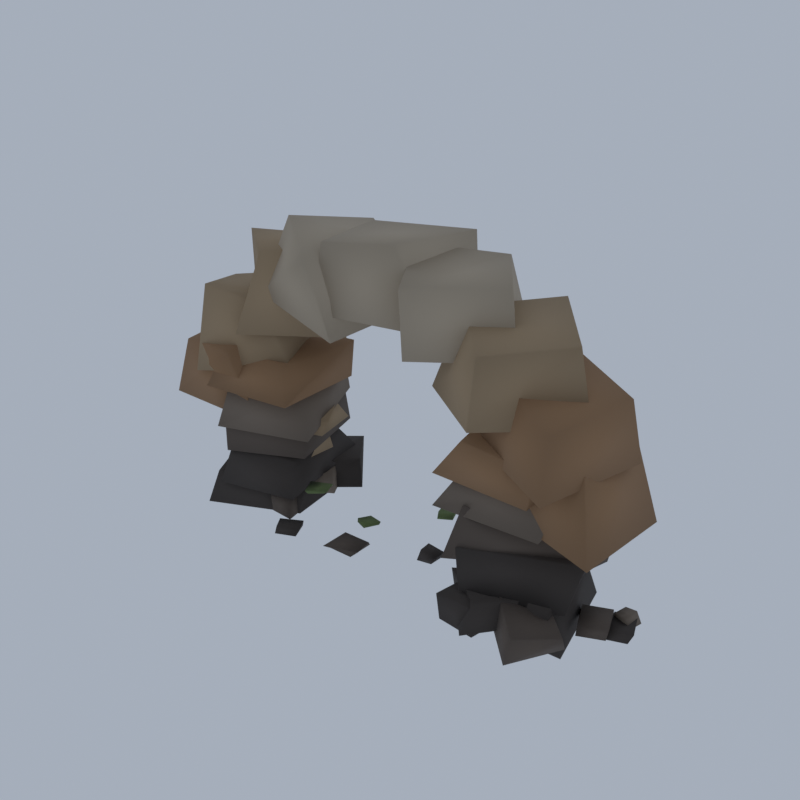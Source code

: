 # Source: PL06_01_rock_arch_natural_01.blend  (saved by Blender 5.2.45; exported with 4.5.12 LTS)
import bpy
from mathutils import Matrix  # noqa: F401  (used for matrix-valued properties, if any)

bpy.ops.wm.read_factory_settings(use_empty=True)
scene = bpy.context.scene
scene.name = 'Scene'

# ---- collections
col_collection = bpy.data.collections.new('Collection'); scene.collection.children.link(col_collection)

# ---- materials (node trees are filled in below, after node groups)
mat_vi_fa_r_dk_basalt = bpy.data.materials.new('vi_fa_r_dk|Basalt')
mat_vi_fa_r_dk_basalt.diffuse_color = (0.06191, 0.05112, 0.04455, 1.0)
mat_vi_fa_r_base_slate = bpy.data.materials.new('vi_fa_r_base|Slate')
mat_vi_fa_r_base_slate.diffuse_color = (0.1166, 0.09152, 0.07383, 1.0)
mat_vi_fa_r_low_slate = bpy.data.materials.new('vi_fa_r_low|Slate')
mat_vi_fa_r_low_slate.diffuse_color = (0.1975, 0.1573, 0.122, 1.0)
mat_vi_fa_r_rust_sandstone = bpy.data.materials.new('vi_fa_r_rust|Sandstone')
mat_vi_fa_r_rust_sandstone.diffuse_color = (0.3112, 0.1835, 0.09627, 1.0)
mat_vi_fa_r_warm_sandstone = bpy.data.materials.new('vi_fa_r_warm|Sandstone')
mat_vi_fa_r_warm_sandstone.diffuse_color = (0.3686, 0.2674, 0.1636, 1.0)
mat_vi_fa_r_hi_limestone = bpy.data.materials.new('vi_fa_r_hi|Limestone')
mat_vi_fa_r_hi_limestone.diffuse_color = (0.4423, 0.3686, 0.2758, 1.0)
mat_vi_fa_moss_grass = bpy.data.materials.new('vi_fa_moss|Grass')
mat_vi_fa_moss_grass.diffuse_color = (0.139, 0.1905, 0.07383, 1.0)

# ---- material node trees
mat_vi_fa_r_dk_basalt.use_nodes = True; mat_vi_fa_r_dk_basalt.node_tree.nodes.clear()
_N = mat_vi_fa_r_dk_basalt.node_tree.nodes; _L = mat_vi_fa_r_dk_basalt.node_tree.links
n0 = _N.new('ShaderNodeBsdfPrincipled'); n0.name = 'Principled BSDF'; n0.location = (-200, 100)
n0.inputs[0].default_value = (0.06191, 0.05112, 0.04455, 1.0)
n0.inputs[2].default_value = 0.95
n0.inputs[10].default_value = 0.005
n1 = _N.new('ShaderNodeOutputMaterial'); n1.name = 'Material Output'; n1.location = (200, 100)
_L.new(n0.outputs[0], n1.inputs[0])
n1.is_active_output = True
mat_vi_fa_r_base_slate.use_nodes = True; mat_vi_fa_r_base_slate.node_tree.nodes.clear()
_N = mat_vi_fa_r_base_slate.node_tree.nodes; _L = mat_vi_fa_r_base_slate.node_tree.links
n0 = _N.new('ShaderNodeBsdfPrincipled'); n0.name = 'Principled BSDF'; n0.location = (-200, 100)
n0.inputs[0].default_value = (0.1166, 0.09152, 0.07383, 1.0)
n0.inputs[2].default_value = 0.95
n0.inputs[10].default_value = 0.005
n1 = _N.new('ShaderNodeOutputMaterial'); n1.name = 'Material Output'; n1.location = (200, 100)
_L.new(n0.outputs[0], n1.inputs[0])
n1.is_active_output = True
mat_vi_fa_r_low_slate.use_nodes = True; mat_vi_fa_r_low_slate.node_tree.nodes.clear()
_N = mat_vi_fa_r_low_slate.node_tree.nodes; _L = mat_vi_fa_r_low_slate.node_tree.links
n0 = _N.new('ShaderNodeBsdfPrincipled'); n0.name = 'Principled BSDF'; n0.location = (-200, 100)
n0.inputs[0].default_value = (0.1975, 0.1573, 0.122, 1.0)
n0.inputs[2].default_value = 0.95
n0.inputs[10].default_value = 0.005
n1 = _N.new('ShaderNodeOutputMaterial'); n1.name = 'Material Output'; n1.location = (200, 100)
_L.new(n0.outputs[0], n1.inputs[0])
n1.is_active_output = True
mat_vi_fa_r_rust_sandstone.use_nodes = True; mat_vi_fa_r_rust_sandstone.node_tree.nodes.clear()
_N = mat_vi_fa_r_rust_sandstone.node_tree.nodes; _L = mat_vi_fa_r_rust_sandstone.node_tree.links
n0 = _N.new('ShaderNodeBsdfPrincipled'); n0.name = 'Principled BSDF'; n0.location = (-200, 100)
n0.inputs[0].default_value = (0.3112, 0.1835, 0.09627, 1.0)
n0.inputs[2].default_value = 0.93
n0.inputs[10].default_value = 0.005
n1 = _N.new('ShaderNodeOutputMaterial'); n1.name = 'Material Output'; n1.location = (200, 100)
_L.new(n0.outputs[0], n1.inputs[0])
n1.is_active_output = True
mat_vi_fa_r_warm_sandstone.use_nodes = True; mat_vi_fa_r_warm_sandstone.node_tree.nodes.clear()
_N = mat_vi_fa_r_warm_sandstone.node_tree.nodes; _L = mat_vi_fa_r_warm_sandstone.node_tree.links
n0 = _N.new('ShaderNodeBsdfPrincipled'); n0.name = 'Principled BSDF'; n0.location = (-200, 100)
n0.inputs[0].default_value = (0.3686, 0.2674, 0.1636, 1.0)
n0.inputs[2].default_value = 0.93
n0.inputs[10].default_value = 0.005
n1 = _N.new('ShaderNodeOutputMaterial'); n1.name = 'Material Output'; n1.location = (200, 100)
_L.new(n0.outputs[0], n1.inputs[0])
n1.is_active_output = True
mat_vi_fa_r_hi_limestone.use_nodes = True; mat_vi_fa_r_hi_limestone.node_tree.nodes.clear()
_N = mat_vi_fa_r_hi_limestone.node_tree.nodes; _L = mat_vi_fa_r_hi_limestone.node_tree.links
n0 = _N.new('ShaderNodeBsdfPrincipled'); n0.name = 'Principled BSDF'; n0.location = (-200, 100)
n0.inputs[0].default_value = (0.4423, 0.3686, 0.2758, 1.0)
n0.inputs[2].default_value = 0.92
n0.inputs[10].default_value = 0.005
n1 = _N.new('ShaderNodeOutputMaterial'); n1.name = 'Material Output'; n1.location = (200, 100)
_L.new(n0.outputs[0], n1.inputs[0])
n1.is_active_output = True
mat_vi_fa_moss_grass.use_nodes = True; mat_vi_fa_moss_grass.node_tree.nodes.clear()
_N = mat_vi_fa_moss_grass.node_tree.nodes; _L = mat_vi_fa_moss_grass.node_tree.links
n0 = _N.new('ShaderNodeBsdfPrincipled'); n0.name = 'Principled BSDF'; n0.location = (-200, 100)
n0.inputs[0].default_value = (0.139, 0.1905, 0.07383, 1.0)
n0.inputs[2].default_value = 1.0
n0.inputs[10].default_value = 0.005
n1 = _N.new('ShaderNodeOutputMaterial'); n1.name = 'Material Output'; n1.location = (200, 100)
_L.new(n0.outputs[0], n1.inputs[0])
n1.is_active_output = True

# ---- world
world_world = bpy.data.worlds.new('World'); scene.world = world_world
world_world.use_nodes = True; world_world.node_tree.nodes.clear()
_N = world_world.node_tree.nodes; _L = world_world.node_tree.links
n0 = _N.new('ShaderNodeOutputWorld'); n0.name = 'World Output'; n0.location = (200, 100)
n1 = _N.new('ShaderNodeBackground'); n1.name = 'Background'; n1.location = (-200, 100)
n1.inputs[0].default_value = (0.42, 0.47, 0.55, 1.0)
n1.inputs[1].default_value = 0.9
_L.new(n1.outputs[0], n0.inputs[0])
n0.is_active_output = True
world_world.color = (0.05088, 0.05088, 0.05088)
world_world.sun_shadow_jitter_overblur = 0.0

# ---- meshes
me_rock_arch = bpy.data.meshes.new('rock_arch')
me_rock_arch.from_pydata([(-23.87, -9.186, 1.382), (-13.06, -3.819, 1.291), (-14.6, 8.065, 1.15), (-29.35, 1.783, 0.2702), (-23.49, -7.484, 5.286), (-13.3, -2.433, 5.185), (-16.06, 5.228, 5.104), (-28.07, 3.513, 6.16), (-22.38, -8.199, 4.413), (-12.57, -5.409, 4.24), (-14.04, 8.182, 5.411), (-25.67, 4.897, 5.497), (-21.84, -6.237, 9.343), (-13.03, -4.499, 9.008), (-14.85, 4.882, 9.679), (-24.38, 3.675, 9.604), (13.17, -5.739, 0.0), (26.04, -5.075, 0.07624), (23.45, 6.52, 0.7742), (12.0, 4.259, 1.909), (15.91, -4.261, 5.588), (24.36, -5.79, 5.391), (22.66, 5.035, 5.472), (11.39, 4.467, 5.629), (14.67, -7.949, 5.139), (25.61, -4.176, 4.899), (22.3, 6.225, 4.821), (12.47, 2.713, 5.002), (14.19, -8.023, 10.45), (26.39, -2.051, 10.39), (23.35, 7.284, 9.139), (12.82, 2.796, 10.02), (-15.87, 1.833, 1.36), (-10.37, 4.888, 2.107), (-16.53, 10.74, 1.081), (-21.14, 5.968, 1.909), (-15.01, -0.03469, 6.186), (-12.01, 6.317, 5.154), (-14.66, 10.14, 5.881), (-21.3, 6.248, 5.196), (17.75, -9.581, 1.409), (18.15, -4.982, 0.9569), (13.85, -4.657, 1.249), (13.12, -9.127, 1.351), (17.34, -8.906, 4.486), (18.22, -5.575, 4.582), (14.16, -4.435, 5.161), (12.76, -9.287, 4.647), (16.8, -10.46, 1.719), (23.15, -4.482, 2.767), (16.9, -0.4585, 2.602), (11.5, -4.286, 1.962), (17.52, -8.911, 5.401), (22.4, -4.194, 5.508), (18.5, 0.04696, 4.874), (11.9, -5.441, 5.484), (28.76, -0.7649, 1.395), (30.84, 0.2754, 1.219), (29.79, 3.768, 1.445), (27.27, 2.637, 1.232), (28.18, -0.243, 1.865), (31.07, 1.073, 1.955), (29.84, 4.126, 1.886), (27.5, 3.273, 2.042), (15.98, 4.396, 1.212), (17.36, 5.879, 1.349), (15.19, 6.759, 1.426), (14.87, 5.207, 1.446), (16.28, 4.143, 1.953), (17.08, 5.595, 1.936), (15.48, 6.69, 1.879), (14.54, 5.178, 2.04), (4.398, -2.222, 1.294), (6.121, -1.714, 1.21), (6.282, 0.141, 1.27), (3.944, 0.651, 1.329), (4.507, -1.598, 2.51), (6.89, -2.017, 2.449), (6.602, 0.1123, 2.181), (4.36, 0.05943, 2.454), (-12.37, -8.885, 1.258), (-9.933, -7.771, 1.268), (-10.87, -5.566, 1.323), (-13.45, -7.53, 1.213), (-12.23, -8.619, 2.065), (-9.91, -7.111, 1.968), (-10.73, -5.511, 2.081), (-13.57, -6.766, 1.882), (-20.99, 1.082, 1.385), (-17.39, 2.895, 1.206), (-19.67, 5.821, 1.461), (-22.57, 4.458, 1.537), (-21.17, 0.8303, 2.734), (-17.52, 3.1, 2.559), (-19.85, 5.696, 2.563), (-21.92, 4.442, 2.754), (-21.92, -7.165, 8.653), (-11.49, -4.139, 9.885), (-15.12, 8.066, 9.231), (-25.45, 3.424, 9.164), (-22.52, -6.639, 13.08), (-11.4, -2.555, 14.42), (-14.41, 6.415, 14.5), (-25.65, 1.017, 13.32), (12.94, -8.783, 9.006), (23.87, -2.11, 8.967), (21.52, 7.95, 8.908), (9.691, 4.614, 9.703), (13.72, -6.342, 14.56), (25.47, -1.362, 13.4), (20.07, 7.943, 14.14), (11.55, 4.595, 13.63), (-23.3, -4.045, 0.7721), (-17.21, -0.4851, 1.757), (-21.12, 4.699, 1.846), (-26.04, 0.1174, 0.901), (-23.26, -3.422, 5.414), (-17.73, -0.02954, 5.307), (-20.51, 3.8, 5.202), (-26.51, 1.14, 5.461), (-15.8, -5.765, 1.626), (-12.97, -5.65, 1.379), (-13.74, -1.806, 1.262), (-17.24, -3.175, 1.234), (-16.01, -5.828, 3.833), (-13.66, -4.884, 3.987), (-14.22, -1.868, 3.219), (-17.4, -2.701, 3.549), (22.93, -11.17, 1.54), (26.6, -5.307, 1.828), (21.07, -2.276, 2.182), (18.6, -6.875, 1.575), (23.54, -10.87, 4.96), (27.37, -7.26, 4.784), (22.29, -2.515, 4.584), (18.82, -6.28, 5.455), (19.94, 1.594, 2.28), (22.7, 9.756, 2.862), (13.86, 9.861, 2.347), (12.11, 3.298, 2.515), (19.08, 1.92, 5.286), (23.3, 9.408, 5.116), (15.81, 11.17, 4.951), (13.34, 3.864, 4.982), (26.08, -2.436, 1.548), (28.94, -1.023, 1.472), (27.85, 2.388, 1.407), (24.13, 1.768, 1.336), (26.12, -2.27, 2.66), (29.02, -0.5983, 2.692), (27.64, 2.75, 2.691), (24.44, 1.597, 2.507), (-4.929, -7.006, 1.434), (-2.046, -6.657, 1.208), (-1.889, -3.343, 1.296), (-5.58, -4.486, 1.371), (-5.383, -7.798, 1.922), (-1.198, -6.237, 2.024), (-1.64, -3.814, 1.977), (-5.191, -4.015, 2.003), (-21.59, -8.664, 12.78), (-10.48, -4.472, 12.68), (-13.84, 6.741, 14.59), (-25.83, 3.946, 12.94), (-21.42, -6.725, 17.11), (-11.99, -4.276, 18.06), (-14.15, 6.273, 18.89), (-25.35, 3.112, 18.58), (10.05, -6.756, 13.41), (23.08, -6.182, 13.81), (20.74, 4.53, 12.68), (10.4, 2.57, 13.77), (13.34, -5.846, 18.63), (23.94, -3.378, 18.37), (22.77, 4.044, 17.93), (10.49, 3.558, 18.18), (-16.22, -1.098, 2.146), (-12.57, 1.958, 1.672), (-15.24, 6.951, 1.623), (-19.2, 2.619, 1.768), (-17.85, -0.6331, 4.563), (-12.08, 1.019, 5.006), (-15.4, 5.971, 4.205), (-19.08, 2.641, 4.446), (29.97, 2.153, 1.42), (30.3, 4.219, 1.24), (28.06, 4.345, 1.25), (27.6, 2.734, 1.418), (29.37, 2.31, 2.445), (29.57, 4.337, 2.5), (28.07, 4.616, 2.164), (27.88, 2.604, 2.484), (-23.2, -8.489, 17.7), (-11.02, -7.43, 18.23), (-11.82, 4.897, 17.55), (-21.77, 4.434, 16.94), (-23.08, -4.625, 22.26), (-13.35, -5.161, 21.88), (-11.54, 5.176, 22.38), (-23.61, 5.377, 21.05), (10.18, -7.024, 17.59), (21.28, -5.896, 16.84), (21.3, 4.606, 17.72), (9.294, 5.436, 18.46), (13.27, -6.34, 22.18), (22.54, -6.393, 21.74), (21.56, 3.044, 22.08), (12.02, 4.218, 22.95), (-30.3, 7.008, 14.13), (-31.07, -6.647, 13.82), (-17.63, -5.66, 13.18), (-18.51, 4.108, 13.66), (-28.15, 3.793, 22.65), (-27.93, -6.872, 21.99), (-19.86, -7.944, 23.12), (-20.22, 3.979, 23.46), (25.16, -9.79, 20.63), (28.39, 3.811, 20.69), (17.13, 6.377, 20.1), (12.44, -3.416, 21.22), (24.91, -8.574, 27.89), (27.79, 1.794, 28.51), (18.44, 6.867, 29.15), (14.31, -2.014, 28.85), (29.24, -7.081, 13.69), (29.56, 6.537, 12.79), (17.54, 6.451, 14.1), (18.48, -4.706, 14.56), (26.53, -4.202, 21.94), (26.48, 5.928, 22.41), (18.94, 6.861, 22.92), (18.15, -5.535, 22.83), (-30.21, 1.808, 20.03), (-25.25, -8.1, 18.98), (-13.22, -4.037, 20.86), (-17.64, 7.125, 21.09), (-27.29, 0.9761, 28.27), (-25.3, -5.713, 29.45), (-16.52, -4.796, 28.83), (-20.29, 6.63, 28.81), (-22.95, 0.2918, 26.03), (-18.25, -7.718, 25.53), (-8.36, 0.403, 25.13), (-16.85, 9.074, 26.01), (-24.16, 1.18, 34.83), (-16.36, -4.82, 35.4), (-9.613, -0.1831, 35.69), (-16.22, 7.313, 34.11), (15.43, -8.369, 24.72), (25.51, -1.659, 25.65), (17.3, 6.022, 24.31), (7.011, -3.147, 25.21), (16.53, -8.838, 33.41), (23.25, -0.9225, 33.65), (16.89, 6.528, 34.92), (9.476, -1.131, 34.31), (14.15, -5.414, 9.44), (18.65, -2.933, 9.054), (18.07, 1.09, 9.835), (11.5, -1.859, 9.287), (14.9, -4.669, 10.96), (20.79, -2.349, 11.45), (18.98, 1.229, 11.35), (12.79, -1.288, 11.43), (-18.94, -3.134, 8.314), (-13.76, -3.148, 7.959), (-13.48, 2.97, 7.76), (-17.87, 1.207, 8.329), (-17.93, -2.741, 9.964), (-14.15, -2.832, 10.08), (-14.37, 2.956, 10.18), (-19.31, 1.006, 10.34), (13.64, -3.776, 6.359), (17.94, -3.354, 6.815), (18.43, -0.1966, 5.813), (12.8, 0.1884, 6.009), (13.0, -3.188, 8.299), (18.53, -2.516, 7.893), (17.68, 1.521, 7.927), (13.14, -0.3836, 7.79), (-16.41, -4.562, 12.76), (-10.96, -1.552, 12.1), (-12.3, 4.689, 11.88), (-18.57, 2.788, 11.88), (-17.23, -4.774, 14.08), (-10.81, -0.3742, 13.97), (-12.97, 3.273, 14.2), (-17.56, 1.213, 14.02), (-17.17, -4.357, 29.89), (-4.545, -6.347, 27.85), (-1.995, 3.474, 29.24), (-12.57, 9.524, 30.15), (-15.88, -0.6067, 38.54), (-7.487, -7.046, 37.36), (-2.646, 2.38, 37.2), (-10.22, 7.462, 37.37), (-7.57, -5.79, 30.36), (6.993, -4.262, 31.26), (7.061, 5.023, 29.13), (-6.096, 5.564, 30.71), (-6.184, -5.541, 38.83), (2.794, -3.973, 40.0), (5.468, 6.165, 39.68), (-6.547, 3.175, 38.94), (6.749, -7.794, 29.6), (16.69, -1.75, 30.06), (11.64, 7.849, 29.17), (0.9413, 3.573, 29.78), (5.879, -7.37, 37.06), (16.04, -2.4, 38.08), (10.05, 6.054, 37.98), (1.605, 0.6936, 38.79), (-11.35, -3.979, 4.959), (-9.763, -2.747, 5.037), (-10.27, -0.7198, 5.041), (-12.32, -1.625, 5.038), (-11.68, -4.185, 5.338), (-9.4, -2.539, 5.307), (-10.17, -0.7605, 5.309), (-12.72, -2.018, 5.314), (-3.015, -3.135, 3.06), (-2.057, -1.443, 3.084), (-3.745, -0.793, 3.073), (-4.471, -2.615, 3.072), (-2.918, -3.037, 3.355), (-1.994, -1.193, 3.402), (-3.86, -0.8583, 3.348), (-4.674, -2.326, 3.392), (3.898, 2.209, 4.565), (5.507, 3.127, 4.606), (4.946, 4.586, 4.587), (2.995, 3.575, 4.547), (3.982, 2.137, 4.901), (5.572, 2.914, 4.868), (4.911, 4.598, 4.924), (3.098, 3.931, 4.891)], [], [(0, 3, 2, 1), (4, 5, 6, 7), (0, 1, 5, 4), (1, 2, 6, 5), (2, 3, 7, 6), (3, 0, 4, 7), (8, 11, 10, 9), (12, 13, 14, 15), (8, 9, 13, 12), (9, 10, 14, 13), (10, 11, 15, 14), (11, 8, 12, 15), (16, 19, 18, 17), (20, 21, 22, 23), (16, 17, 21, 20), (17, 18, 22, 21), (18, 19, 23, 22), (19, 16, 20, 23), (24, 27, 26, 25), (28, 29, 30, 31), (24, 25, 29, 28), (25, 26, 30, 29), (26, 27, 31, 30), (27, 24, 28, 31), (32, 35, 34, 33), (36, 37, 38, 39), (32, 33, 37, 36), (33, 34, 38, 37), (34, 35, 39, 38), (35, 32, 36, 39), (40, 43, 42, 41), (44, 45, 46, 47), (40, 41, 45, 44), (41, 42, 46, 45), (42, 43, 47, 46), (43, 40, 44, 47), (48, 51, 50, 49), (52, 53, 54, 55), (48, 49, 53, 52), (49, 50, 54, 53), (50, 51, 55, 54), (51, 48, 52, 55), (56, 59, 58, 57), (60, 61, 62, 63), (56, 57, 61, 60), (57, 58, 62, 61), (58, 59, 63, 62), (59, 56, 60, 63), (64, 67, 66, 65), (68, 69, 70, 71), (64, 65, 69, 68), (65, 66, 70, 69), (66, 67, 71, 70), (67, 64, 68, 71), (72, 75, 74, 73), (76, 77, 78, 79), (72, 73, 77, 76), (73, 74, 78, 77), (74, 75, 79, 78), (75, 72, 76, 79), (80, 83, 82, 81), (84, 85, 86, 87), (80, 81, 85, 84), (81, 82, 86, 85), (82, 83, 87, 86), (83, 80, 84, 87), (88, 91, 90, 89), (92, 93, 94, 95), (88, 89, 93, 92), (89, 90, 94, 93), (90, 91, 95, 94), (91, 88, 92, 95), (96, 99, 98, 97), (100, 101, 102, 103), (96, 97, 101, 100), (97, 98, 102, 101), (98, 99, 103, 102), (99, 96, 100, 103), (104, 107, 106, 105), (108, 109, 110, 111), (104, 105, 109, 108), (105, 106, 110, 109), (106, 107, 111, 110), (107, 104, 108, 111), (112, 115, 114, 113), (116, 117, 118, 119), (112, 113, 117, 116), (113, 114, 118, 117), (114, 115, 119, 118), (115, 112, 116, 119), (120, 123, 122, 121), (124, 125, 126, 127), (120, 121, 125, 124), (121, 122, 126, 125), (122, 123, 127, 126), (123, 120, 124, 127), (128, 131, 130, 129), (132, 133, 134, 135), (128, 129, 133, 132), (129, 130, 134, 133), (130, 131, 135, 134), (131, 128, 132, 135), (136, 139, 138, 137), (140, 141, 142, 143), (136, 137, 141, 140), (137, 138, 142, 141), (138, 139, 143, 142), (139, 136, 140, 143), (144, 147, 146, 145), (148, 149, 150, 151), (144, 145, 149, 148), (145, 146, 150, 149), (146, 147, 151, 150), (147, 144, 148, 151), (152, 155, 154, 153), (156, 157, 158, 159), (152, 153, 157, 156), (153, 154, 158, 157), (154, 155, 159, 158), (155, 152, 156, 159), (160, 163, 162, 161), (164, 165, 166, 167), (160, 161, 165, 164), (161, 162, 166, 165), (162, 163, 167, 166), (163, 160, 164, 167), (168, 171, 170, 169), (172, 173, 174, 175), (168, 169, 173, 172), (169, 170, 174, 173), (170, 171, 175, 174), (171, 168, 172, 175), (176, 179, 178, 177), (180, 181, 182, 183), (176, 177, 181, 180), (177, 178, 182, 181), (178, 179, 183, 182), (179, 176, 180, 183), (184, 187, 186, 185), (188, 189, 190, 191), (184, 185, 189, 188), (185, 186, 190, 189), (186, 187, 191, 190), (187, 184, 188, 191), (192, 195, 194, 193), (196, 197, 198, 199), (192, 193, 197, 196), (193, 194, 198, 197), (194, 195, 199, 198), (195, 192, 196, 199), (200, 203, 202, 201), (204, 205, 206, 207), (200, 201, 205, 204), (201, 202, 206, 205), (202, 203, 207, 206), (203, 200, 204, 207), (208, 211, 210, 209), (212, 213, 214, 215), (208, 209, 213, 212), (209, 210, 214, 213), (210, 211, 215, 214), (211, 208, 212, 215), (216, 219, 218, 217), (220, 221, 222, 223), (216, 217, 221, 220), (217, 218, 222, 221), (218, 219, 223, 222), (219, 216, 220, 223), (224, 227, 226, 225), (228, 229, 230, 231), (224, 225, 229, 228), (225, 226, 230, 229), (226, 227, 231, 230), (227, 224, 228, 231), (232, 235, 234, 233), (236, 237, 238, 239), (232, 233, 237, 236), (233, 234, 238, 237), (234, 235, 239, 238), (235, 232, 236, 239), (240, 243, 242, 241), (244, 245, 246, 247), (240, 241, 245, 244), (241, 242, 246, 245), (242, 243, 247, 246), (243, 240, 244, 247), (248, 251, 250, 249), (252, 253, 254, 255), (248, 249, 253, 252), (249, 250, 254, 253), (250, 251, 255, 254), (251, 248, 252, 255), (256, 259, 258, 257), (260, 261, 262, 263), (256, 257, 261, 260), (257, 258, 262, 261), (258, 259, 263, 262), (259, 256, 260, 263), (264, 267, 266, 265), (268, 269, 270, 271), (264, 265, 269, 268), (265, 266, 270, 269), (266, 267, 271, 270), (267, 264, 268, 271), (272, 275, 274, 273), (276, 277, 278, 279), (272, 273, 277, 276), (273, 274, 278, 277), (274, 275, 279, 278), (275, 272, 276, 279), (280, 283, 282, 281), (284, 285, 286, 287), (280, 281, 285, 284), (281, 282, 286, 285), (282, 283, 287, 286), (283, 280, 284, 287), (288, 291, 290, 289), (292, 293, 294, 295), (288, 289, 293, 292), (289, 290, 294, 293), (290, 291, 295, 294), (291, 288, 292, 295), (296, 299, 298, 297), (300, 301, 302, 303), (296, 297, 301, 300), (297, 298, 302, 301), (298, 299, 303, 302), (299, 296, 300, 303), (304, 307, 306, 305), (308, 309, 310, 311), (304, 305, 309, 308), (305, 306, 310, 309), (306, 307, 311, 310), (307, 304, 308, 311), (312, 315, 314, 313), (316, 317, 318, 319), (312, 313, 317, 316), (313, 314, 318, 317), (314, 315, 319, 318), (315, 312, 316, 319), (320, 323, 322, 321), (324, 325, 326, 327), (320, 321, 325, 324), (321, 322, 326, 325), (322, 323, 327, 326), (323, 320, 324, 327), (328, 331, 330, 329), (332, 333, 334, 335), (328, 329, 333, 332), (329, 330, 334, 333), (330, 331, 335, 334), (331, 328, 332, 335)])
me_rock_arch.polygons.foreach_set('use_smooth', [True] * 252)
me_rock_arch.polygons.foreach_set('material_index', [0, 0, 0, 0, 0, 0, 0, 0, 0, 0, 0, 0, 0, 0, 0, 0, 0, 0, 0, 0, 0, 0, 0, 0, 0, 0, 0, 0, 0, 0, 0, 0, 0, 0, 0, 0, 0, 0, 0, 0, 0, 0, 0, 0, 0, 0, 0, 0, 0, 0, 0, 0, 0, 0, 0, 0, 0, 0, 0, 0, 0, 0, 0, 0, 0, 0, 0, 0, 0, 0, 0, 0, 1, 1, 1, 1, 1, 1, 1, 1, 1, 1, 1, 1, 1, 1, 1, 1, 1, 1, 1, 1, 1, 1, 1, 1, 1, 1, 1, 1, 1, 1, 1, 1, 1, 1, 1, 1, 1, 1, 1, 1, 1, 1, 1, 1, 1, 1, 1, 1, 2, 2, 2, 2, 2, 2, 2, 2, 2, 2, 2, 2, 2, 2, 2, 2, 2, 2, 2, 2, 2, 2, 2, 2, 3, 3, 3, 3, 3, 3, 3, 3, 3, 3, 3, 3, 3, 3, 3, 3, 3, 3, 3, 3, 3, 3, 3, 3, 3, 3, 3, 3, 3, 3, 4, 4, 4, 4, 4, 4, 4, 4, 4, 4, 4, 4, 4, 4, 4, 4, 4, 4, 4, 4, 4, 4, 4, 4, 4, 4, 4, 4, 4, 4, 4, 4, 4, 4, 4, 4, 4, 4, 4, 4, 4, 4, 5, 5, 5, 5, 5, 5, 5, 5, 5, 5, 5, 5, 5, 5, 5, 5, 5, 5, 6, 6, 6, 6, 6, 6, 6, 6, 6, 6, 6, 6, 6, 6, 6, 6, 6, 6])
_k = set([(0, 1), (0, 3), (0, 4), (1, 2), (1, 5), (2, 3), (2, 6), (3, 7), (4, 5), (4, 7), (5, 6), (6, 7), (8, 9), (8, 11), (8, 12), (9, 10), (9, 13), (10, 11), (10, 14), (11, 15), (12, 13), (12, 15), (13, 14), (14, 15), (16, 17), (16, 19), (16, 20), (17, 18), (17, 21), (18, 19), (18, 22), (19, 23), (20, 21), (20, 23), (21, 22), (22, 23), (24, 25), (24, 27), (24, 28), (25, 26), (25, 29), (26, 27), (26, 30), (27, 31), (28, 29), (28, 31), (29, 30), (30, 31), (32, 33), (32, 35), (32, 36), (33, 34), (33, 37), (34, 35), (34, 38), (35, 39), (36, 37), (36, 39), (37, 38), (38, 39), (40, 41), (40, 43), (40, 44), (41, 42), (41, 45), (42, 43), (42, 46), (43, 47), (44, 45), (44, 47), (45, 46), (46, 47), (48, 49), (48, 51), (48, 52), (49, 50), (49, 53), (50, 51), (50, 54), (51, 55), (52, 53), (52, 55), (53, 54), (54, 55), (56, 57), (56, 59), (56, 60), (57, 58), (57, 61), (58, 59), (58, 62), (59, 63), (60, 61), (60, 63), (61, 62), (62, 63), (64, 65), (64, 67), (64, 68), (65, 66), (65, 69), (66, 67), (66, 70), (67, 71), (68, 69), (68, 71), (69, 70), (70, 71), (72, 73), (72, 75), (72, 76), (73, 74), (73, 77), (74, 75), (74, 78), (75, 79), (76, 77), (76, 79), (77, 78), (78, 79), (80, 81), (80, 83), (80, 84), (81, 82), (81, 85), (82, 83), (82, 86), (83, 87), (84, 85), (84, 87), (85, 86), (86, 87), (88, 89), (88, 91), (88, 92), (89, 90), (89, 93), (90, 91), (90, 94), (91, 95), (92, 93), (92, 95), (93, 94), (94, 95), (96, 97), (96, 99), (96, 100), (97, 98), (97, 101), (98, 99), (98, 102), (99, 103), (100, 101), (100, 103), (101, 102), (102, 103), (104, 105), (104, 107), (104, 108), (105, 106), (105, 109), (106, 107), (106, 110), (107, 111), (108, 109), (108, 111), (109, 110), (110, 111), (112, 113), (112, 115), (112, 116), (113, 114), (113, 117), (114, 115), (114, 118), (115, 119), (116, 117), (116, 119), (117, 118), (118, 119), (120, 121), (120, 123), (120, 124), (121, 122), (121, 125), (122, 123), (122, 126), (123, 127), (124, 125), (124, 127), (125, 126), (126, 127), (128, 129), (128, 131), (128, 132), (129, 130), (129, 133), (130, 131), (130, 134), (131, 135), (132, 133), (132, 135), (133, 134), (134, 135), (136, 137), (136, 139), (136, 140), (137, 138), (137, 141), (138, 139), (138, 142), (139, 143), (140, 141), (140, 143), (141, 142), (142, 143), (144, 145), (144, 147), (144, 148), (145, 146), (145, 149), (146, 147), (146, 150), (147, 151), (148, 149), (148, 151), (149, 150), (150, 151), (152, 153), (152, 155), (152, 156), (153, 154), (153, 157), (154, 155), (154, 158), (155, 159), (156, 157), (156, 159), (157, 158), (158, 159), (160, 161), (160, 163), (160, 164), (161, 162), (161, 165), (162, 163), (162, 166), (163, 167), (164, 165), (164, 167), (165, 166), (166, 167), (168, 169), (168, 171), (168, 172), (169, 170), (169, 173), (170, 171), (170, 174), (171, 175), (172, 173), (172, 175), (173, 174), (174, 175), (176, 177), (176, 179), (176, 180), (177, 178), (177, 181), (178, 179), (178, 182), (179, 183), (180, 181), (180, 183), (181, 182), (182, 183), (184, 185), (184, 187), (184, 188), (185, 186), (185, 189), (186, 187), (186, 190), (187, 191), (188, 189), (188, 191), (189, 190), (190, 191), (192, 193), (192, 195), (192, 196), (193, 194), (193, 197), (194, 195), (194, 198), (195, 199), (196, 197), (196, 199), (197, 198), (198, 199), (200, 201), (200, 203), (200, 204), (201, 202), (201, 205), (202, 203), (202, 206), (203, 207), (204, 205), (204, 207), (205, 206), (206, 207), (208, 209), (208, 211), (208, 212), (209, 210), (209, 213), (210, 211), (210, 214), (211, 215), (212, 213), (212, 215), (213, 214), (214, 215), (216, 217), (216, 219), (216, 220), (217, 218), (217, 221), (218, 219), (218, 222), (219, 223), (220, 221), (220, 223), (221, 222), (222, 223), (224, 225), (224, 227), (224, 228), (225, 226), (225, 229), (226, 227), (226, 230), (227, 231), (228, 229), (228, 231), (229, 230), (230, 231), (232, 233), (232, 235), (232, 236), (233, 234), (233, 237), (234, 235), (234, 238), (235, 239), (236, 237), (236, 239), (237, 238), (238, 239), (240, 241), (240, 243), (240, 244), (241, 242), (241, 245), (242, 243), (242, 246), (243, 247), (244, 245), (244, 247), (245, 246), (246, 247), (248, 249), (248, 251), (248, 252), (249, 250), (249, 253), (250, 251), (250, 254), (251, 255), (252, 253), (252, 255), (253, 254), (254, 255), (256, 257), (256, 259), (256, 260), (257, 258), (257, 261), (258, 259), (258, 262), (259, 263), (260, 261), (260, 263), (261, 262), (262, 263), (264, 265), (264, 267), (264, 268), (265, 266), (265, 269), (266, 267), (266, 270), (267, 271), (268, 269), (268, 271), (269, 270), (270, 271), (272, 273), (272, 275), (272, 276), (273, 274), (273, 277), (274, 275), (274, 278), (275, 279), (276, 277), (276, 279), (277, 278), (278, 279), (280, 281), (280, 283), (280, 284), (281, 282), (281, 285), (282, 283), (282, 286), (283, 287), (284, 285), (284, 287), (285, 286), (286, 287), (288, 289), (288, 291), (288, 292), (289, 290), (289, 293), (290, 291), (290, 294), (291, 295), (292, 293), (292, 295), (293, 294), (294, 295), (296, 297), (296, 299), (296, 300), (297, 298), (297, 301), (298, 299), (298, 302), (299, 303), (300, 301), (300, 303), (301, 302), (302, 303), (304, 305), (304, 307), (304, 308), (305, 306), (305, 309), (306, 307), (306, 310), (307, 311), (308, 309), (308, 311), (309, 310), (310, 311), (312, 313), (312, 315), (312, 316), (313, 314), (313, 317), (314, 315), (314, 318), (315, 319), (316, 317), (316, 319), (317, 318), (318, 319), (320, 321), (320, 323), (320, 324), (321, 322), (321, 325), (322, 323), (322, 326), (323, 327), (324, 325), (324, 327), (325, 326), (326, 327), (328, 329), (328, 331), (328, 332), (329, 330), (329, 333), (330, 331), (330, 334), (331, 335), (332, 333), (332, 335), (333, 334), (334, 335)])
me_rock_arch.attributes.new('sharp_edge', 'BOOLEAN', 'EDGE').data.foreach_set('value', [ (min(e.vertices), max(e.vertices)) in _k for e in me_rock_arch.edges])
me_rock_arch.materials.append(mat_vi_fa_r_dk_basalt)
me_rock_arch.materials.append(mat_vi_fa_r_base_slate)
me_rock_arch.materials.append(mat_vi_fa_r_low_slate)
me_rock_arch.materials.append(mat_vi_fa_r_rust_sandstone)
me_rock_arch.materials.append(mat_vi_fa_r_warm_sandstone)
me_rock_arch.materials.append(mat_vi_fa_r_hi_limestone)
me_rock_arch.materials.append(mat_vi_fa_moss_grass)
me_rock_arch.update()

# ---- objects
ob_rock_arch = bpy.data.objects.new('rock_arch', me_rock_arch)

# ---- transforms, parenting, visibility, modifiers, constraints
ob_rock_arch.location = (0.0, 0.0, 0.0)

# ---- collection membership
scene.collection.objects.link(ob_rock_arch)

# ---- scene / render settings (as saved in the file)
scene.frame_start = 1; scene.frame_end = 250; scene.frame_set(1)
scene.render.engine = 'CYCLES'
scene.render.resolution_x = 420
scene.render.resolution_y = 420
scene.render.bake_bias = 0.0
scene.render.bake_samples = 0
scene.render.compositor_device = 'GPU'
scene.cycles.samples = 24
scene.cycles.adaptive_threshold = 0.05
scene.cycles.max_bounces = 4
scene.cycles.diffuse_bounces = 2
scene.cycles.glossy_bounces = 2
scene.cycles.transmission_bounces = 2
scene.cycles.transparent_max_bounces = 4
scene.eevee.taa_render_samples = 48
scene.eevee.use_volume_custom_range = False
scene.eevee.fast_gi_thickness_near = 0.1
scene.eevee.fast_gi_thickness_far = 0.0
scene.eevee.ray_tracing_options.screen_trace_thickness = 0.1
scene.view_settings.view_transform = 'Standard'
bpy.context.view_layer.update()

# ---- added for rendering (the .blend has no active camera): camera
cam_auto = bpy.data.cameras.new('AutoCamera')
cam_auto.lens = 50.0
cam_auto.sensor_width = 36.0
cam_auto.clip_end = 1253.7
ob_auto_camera = bpy.data.objects.new('AutoCamera', cam_auto)
scene.collection.objects.link(ob_auto_camera)
ob_auto_camera.location = (71.4364, -85.7237, 77.1491)
ob_auto_camera.rotation_euler = (1.09748, -7.21219e-08, 0.694738)
scene.camera = ob_auto_camera
bpy.context.view_layer.update()
